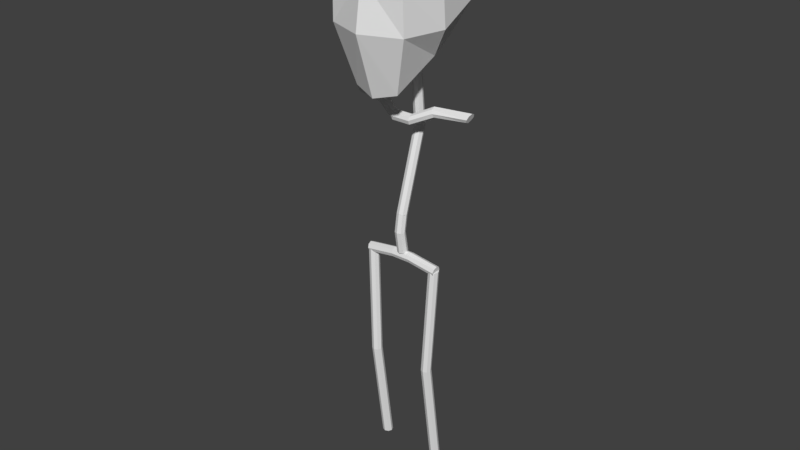# Source: nick.blend  (saved by Blender 2.79.0; exported with 4.5.12 LTS)
import bpy
from mathutils import Matrix  # noqa: F401  (used for matrix-valued properties, if any)

bpy.ops.wm.read_factory_settings(use_empty=True)
scene = bpy.context.scene
scene.name = 'Scene'

# ---- collections
col_collection_1 = bpy.data.collections.new('Collection 1'); scene.collection.children.link(col_collection_1)
col_collection_2 = bpy.data.collections.new('Collection 2'); scene.collection.children.link(col_collection_2)
col_collection_2.hide_render = True
col_collection_2.hide_viewport = True
col_collection_3 = bpy.data.collections.new('Collection 3'); scene.collection.children.link(col_collection_3)
col_collection_3.hide_render = True
col_collection_3.hide_viewport = True

# ---- materials (node trees are filled in below, after node groups)
mat_material = bpy.data.materials.new('Material')
mat_material.alpha_threshold = 0.0
mat_material.use_transparent_shadow = False
mat_material.roughness = 0.5
mat_material.line_color = (0.0, 0.0, 0.0, 1.0)

# ---- material node trees

# ---- world
world_world = bpy.data.worlds.new('World'); scene.world = world_world
world_world.color = (0.05088, 0.05088, 0.05088)
world_world.use_sun_shadow = False
world_world.sun_shadow_jitter_overblur = 0.0
world_world.cycles.sampling_method = 'MANUAL'

# ---- meshes
me_cube = bpy.data.meshes.new('Cube')
me_cube.from_pydata([(0.1032, 0.1336, 1.689), (0.08733, -0.1183, 1.544), (0.1288, 0.1668, 1.907), (0.1453, -0.1619, 1.911), (0.1265, 0.02495, 1.652), (0.0, 0.1569, 1.666), (0.1491, 0.19, 1.81), (0.0, -0.1416, 1.521), (0.1491, -0.1603, 1.757), (0.1754, -9.747e-08, 1.941), (0.0, 0.19, 1.93), (0.0, -0.19, 1.936), (0.0, 0.2286, 1.81), (0.0, -0.2172, 1.757), (0.1876, -7.65e-08, 1.757), (0.0, -5.828e-08, 1.993), (0.0, 0.02495, 1.653), (0.0, 0.03491, 0.8924), (0.0, 0.05035, 1.678), (0.01414, 0.02911, 0.8916), (0.01414, 0.04507, 1.675), (0.02, 0.01511, 0.8896), (0.02, 0.0323, 1.669), (0.01414, 0.001117, 0.8875), (0.01414, 0.01954, 1.663), (0.0, -0.004681, 0.8867), (0.0, 0.01425, 1.661), (-0.01414, 0.001117, 0.8875), (-0.01414, 0.01954, 1.663), (-0.02, 0.01511, 0.8896), (-0.02, 0.0323, 1.669), (-0.01414, 0.02911, 0.8916), (-0.01414, 0.04507, 1.675), (0.0, 0.1064, 1.573), (0.01414, 0.101, 1.57), (0.02, 0.08813, 1.565), (0.01414, 0.07524, 1.559), (0.0, 0.0699, 1.556), (-0.01414, 0.07524, 1.559), (-0.02, 0.08813, 1.565), (-0.01414, 0.101, 1.57), (0.01414, 0.01507, 0.972), (0.02, 0.00115, 0.9721), (0.01414, -0.01277, 0.9723), (0.0, -0.01854, 0.9724), (-0.01414, -0.01277, 0.9723), (-0.02, 0.00115, 0.9721), (-0.01414, 0.01507, 0.972), (0.0, 0.02084, 0.9719), (0.0, 0.1283, 1.352), (0.01414, 0.1225, 1.352), (0.02, 0.1085, 1.353), (0.01414, 0.09449, 1.354), (0.0, 0.08869, 1.354), (-0.01414, 0.09449, 1.354), (-0.02, 0.1085, 1.353), (-0.01414, 0.1225, 1.352), (0.1351, 0.02243, 0.4265), (0.1209, 0.02828, 0.4268), (0.1209, 0.08922, -0.0008458), (0.1403, 0.03938, 0.8524), (0.1351, 0.08336, -0.0008458), (0.1545, 0.03352, 0.8524), (0.1409, 0.06922, -0.0008458), (0.1603, 0.01938, 0.8524), (0.1351, 0.05508, -0.0008458), (0.1545, 0.00524, 0.8524), (0.1209, 0.04922, -0.0008458), (0.1403, -0.0006183, 0.8524), (0.1068, 0.05508, -0.0008458), (0.1262, 0.00524, 0.8524), (0.1009, 0.06922, -0.0008458), (0.1203, 0.01938, 0.8524), (0.1068, 0.08336, -0.0008458), (0.1262, 0.03352, 0.8524), (0.1409, 0.008306, 0.4258), (0.1351, -0.005819, 0.4251), (0.1209, -0.01167, 0.4248), (0.1068, -0.005819, 0.4251), (0.1009, 0.008306, 0.4258), (0.1068, 0.02243, 0.4265), (0.0, 0.0378, 0.8721), (0.152, 0.0378, 0.8554), (0.0, 0.03195, 0.8579), (0.1495, 0.03195, 0.8415), (0.0, 0.0178, 0.8521), (0.1484, 0.0178, 0.8357), (0.0, 0.003661, 0.8579), (0.1495, 0.003661, 0.8415), (0.0, -0.002196, 0.8721), (0.152, -0.002196, 0.8554), (0.0, 0.003661, 0.8862), (0.1545, 0.003661, 0.8693), (0.0, 0.0178, 0.8921), (0.1556, 0.0178, 0.8751), (0.0, 0.03195, 0.8862), (0.1545, 0.03195, 0.8693), (0.03739, 0.0378, 0.8721), (0.03739, 0.03195, 0.8579), (0.03739, 0.0178, 0.8521), (0.03739, 0.003661, 0.8579), (0.03739, -0.002196, 0.8721), (0.03739, 0.003661, 0.8862), (0.03739, 0.0178, 0.8921), (0.03739, 0.03195, 0.8862), (0.01414, 0.02441, 1.033), (0.02, 0.01132, 1.038), (0.01414, -0.001767, 1.043), (0.0, -0.00719, 1.045), (-0.01414, -0.001767, 1.043), (-0.02, 0.01132, 1.038), (-0.01414, 0.02441, 1.033), (0.0, 0.02984, 1.031), (0.0, 0.0378, 1.409), (0.1162, 0.06696, 1.445), (0.0, 0.03195, 1.394), (0.12, 0.0611, 1.432), (0.0, 0.0178, 1.389), (0.1216, 0.04696, 1.426), (0.0, 0.003661, 1.394), (0.12, 0.03282, 1.432), (0.0, -0.002196, 1.409), (0.1162, 0.02696, 1.445), (0.0, 0.003661, 1.423), (0.1124, 0.03282, 1.459), (0.0, 0.0178, 1.429), (0.1109, 0.04696, 1.465), (0.0, 0.03195, 1.423), (0.1124, 0.0611, 1.459), (0.03739, 0.0378, 1.409), (0.03739, 0.03195, 1.394), (0.03739, 0.0178, 1.389), (0.03739, 0.003661, 1.394), (0.03739, -0.002196, 1.409), (0.03739, 0.003661, 1.423), (0.03739, 0.0178, 1.429), (0.03739, 0.03195, 1.423), (0.2398, 0.09612, 1.445), (0.2341, 0.09026, 1.433), (0.2318, 0.07612, 1.427), (0.2341, 0.06197, 1.433), (0.2398, 0.05612, 1.445), (0.2454, 0.06197, 1.458), (0.2477, 0.07612, 1.464), (0.2454, 0.09026, 1.458)], [], [(14, 9, 3, 8), (2, 6, 12, 10), (6, 0, 5, 12), (1, 8, 13, 7), (8, 3, 11, 13), (4, 14, 8, 1), (0, 6, 14, 4), (6, 2, 9, 14), (9, 15, 11, 3), (2, 10, 15, 9), (0, 4, 16, 5), (4, 1, 7, 16), (33, 18, 20, 34), (34, 20, 22, 35), (35, 22, 24, 36), (36, 24, 26, 37), (37, 26, 28, 38), (38, 28, 30, 39), (20, 18, 32, 30, 28, 26, 24, 22), (39, 30, 32, 40), (40, 32, 18, 33), (17, 19, 21, 23, 25, 27, 29, 31), (56, 40, 33, 49), (55, 39, 40, 56), (54, 38, 39, 55), (53, 37, 38, 54), (52, 36, 37, 53), (51, 35, 36, 52), (50, 34, 35, 51), (49, 33, 34, 50), (17, 48, 41, 19), (19, 41, 42, 21), (21, 42, 43, 23), (23, 43, 44, 25), (25, 44, 45, 27), (27, 45, 46, 29), (29, 46, 47, 31), (31, 47, 48, 17), (112, 49, 50, 105), (105, 50, 51, 106), (106, 51, 52, 107), (107, 52, 53, 108), (108, 53, 54, 109), (109, 54, 55, 110), (110, 55, 56, 111), (111, 56, 49, 112), (61, 57, 75, 63), (58, 60, 62, 57), (63, 75, 76, 65), (57, 62, 64, 75), (65, 76, 77, 67), (75, 64, 66, 76), (67, 77, 78, 69), (76, 66, 68, 77), (69, 78, 79, 71), (77, 68, 70, 78), (71, 79, 80, 73), (78, 70, 72, 79), (62, 60, 74, 72, 70, 68, 66, 64), (73, 80, 58, 59), (79, 72, 74, 80), (59, 58, 57, 61), (80, 74, 60, 58), (59, 61, 63, 65, 67, 69, 71, 73), (97, 82, 84, 98), (98, 84, 86, 99), (99, 86, 88, 100), (100, 88, 90, 101), (101, 90, 92, 102), (102, 92, 94, 103), (84, 82, 96, 94, 92, 90, 88, 86), (103, 94, 96, 104), (104, 96, 82, 97), (81, 83, 85, 87, 89, 91, 93, 95), (95, 104, 97, 81), (93, 103, 104, 95), (91, 102, 103, 93), (89, 101, 102, 91), (87, 100, 101, 89), (85, 99, 100, 87), (83, 98, 99, 85), (81, 97, 98, 83), (47, 111, 112, 48), (46, 110, 111, 47), (45, 109, 110, 46), (44, 108, 109, 45), (43, 107, 108, 44), (42, 106, 107, 43), (41, 105, 106, 42), (48, 112, 105, 41), (129, 114, 116, 130), (130, 116, 118, 131), (131, 118, 120, 132), (132, 120, 122, 133), (133, 122, 124, 134), (134, 124, 126, 135), (120, 118, 139, 140), (135, 126, 128, 136), (136, 128, 114, 129), (113, 115, 117, 119, 121, 123, 125, 127), (127, 136, 129, 113), (125, 135, 136, 127), (123, 134, 135, 125), (121, 133, 134, 123), (119, 132, 133, 121), (117, 131, 132, 119), (115, 130, 131, 117), (113, 129, 130, 115), (138, 137, 144, 143, 142, 141, 140, 139), (126, 124, 142, 143), (122, 120, 140, 141), (128, 126, 143, 144), (118, 116, 138, 139), (124, 122, 141, 142), (114, 128, 144, 137), (116, 114, 137, 138)])
me_cube.materials.append(mat_material)
me_cube.use_remesh_preserve_volume = False
me_cube.use_remesh_preserve_attributes = False
me_cube.use_mirror_vertex_groups = False
me_cube.update()
me_cube_001 = bpy.data.meshes.new('Cube.001')
me_cube_001.from_pydata([(-0.5, -0.5, 0.0), (-0.5, -0.5, 1.0), (-0.5, 0.5, 0.0), (-0.5, 0.5, 1.0), (0.5, -0.5, 0.0), (0.5, -0.5, 1.0), (0.5, 0.5, 0.0), (0.5, 0.5, 1.0), (-0.5, -0.5, 2.0), (-0.5, 0.5, 2.0), (0.5, -0.5, 2.0), (0.5, 0.5, 2.0)], [(2, 0), (0, 1), (1, 3), (3, 2), (6, 2), (3, 7), (7, 6), (4, 6), (7, 5), (4, 5), (0, 4), (5, 1), (8, 9), (9, 11), (11, 10), (10, 8), (3, 9), (8, 1), (10, 5), (7, 11)], [])
me_cube_001.use_remesh_preserve_volume = False
me_cube_001.use_remesh_preserve_attributes = False
me_cube_001.use_mirror_vertex_groups = False
me_cube_001.update()
me_grid_001 = bpy.data.meshes.new('Grid.001')
me_grid_001.from_pydata([(-0.5, 0.0, 0.0), (-0.25, 0.0, 0.0), (0.0, 0.0, 0.0), (0.25, 0.0, 0.0), (0.5, 0.0, 0.0), (-0.5, 5.96e-08, 0.25), (-0.25, 5.96e-08, 0.25), (0.0, 5.96e-08, 0.25), (0.25, 5.96e-08, 0.25), (0.5, 5.96e-08, 0.25), (-0.5, 0.0, 0.5), (-0.25, 0.0, 0.5), (0.0, 0.0, 0.5), (0.25, 0.0, 0.5), (0.5, 0.0, 0.5), (-0.5, 0.0, 0.75), (-0.25, 0.0, 0.75), (0.0, 0.0, 0.75), (0.25, 0.0, 0.75), (0.5, 0.0, 0.75), (-0.5, 0.0, 1.0), (-0.25, 0.0, 1.0), (0.0, 0.0, 1.0), (0.25, 0.0, 1.0), (0.5, 0.0, 1.0), (-0.5, 0.0, 1.25), (-0.25, 0.0, 1.25), (0.0, 0.0, 1.25), (0.25, 0.0, 1.25), (0.5, 0.0, 1.25), (-0.5, 0.0, 1.5), (-0.25, 0.0, 1.5), (0.0, 0.0, 1.5), (0.25, 0.0, 1.5), (0.5, 0.0, 1.5), (-0.5, -5.96e-08, 1.75), (-0.25, -5.96e-08, 1.75), (0.0, -5.96e-08, 1.75), (0.25, -5.96e-08, 1.75), (0.5, -5.96e-08, 1.75), (-0.5, 0.0, 2.0), (-0.25, 0.0, 2.0), (0.0, 0.0, 2.0), (0.25, 0.0, 2.0), (0.5, 0.0, 2.0)], [(5, 0), (0, 1), (1, 6), (6, 5), (1, 2), (2, 7), (7, 6), (2, 3), (3, 8), (8, 7), (3, 4), (4, 9), (9, 8), (10, 5), (6, 11), (11, 10), (7, 12), (12, 11), (8, 13), (13, 12), (9, 14), (14, 13), (15, 10), (11, 16), (16, 15), (12, 17), (17, 16), (13, 18), (18, 17), (14, 19), (19, 18), (20, 15), (16, 21), (21, 20), (17, 22), (22, 21), (18, 23), (23, 22), (19, 24), (24, 23), (25, 20), (21, 26), (26, 25), (22, 27), (27, 26), (23, 28), (28, 27), (24, 29), (29, 28), (30, 25), (26, 31), (31, 30), (27, 32), (32, 31), (28, 33), (33, 32), (29, 34), (34, 33), (35, 30), (31, 36), (36, 35), (32, 37), (37, 36), (33, 38), (38, 37), (34, 39), (39, 38), (40, 35), (36, 41), (41, 40), (37, 42), (42, 41), (38, 43), (43, 42), (39, 44), (44, 43)], [])
me_grid_001.use_remesh_preserve_volume = False
me_grid_001.use_remesh_preserve_attributes = False
me_grid_001.use_mirror_vertex_groups = False
me_grid_001.update()
me_grid = bpy.data.meshes.new('Grid')
me_grid.from_pydata([(-0.5, 0.0, 0.0), (-0.25, 0.0, 0.0), (0.0, 0.0, 0.0), (0.25, 0.0, 0.0), (0.5, 0.0, 0.0), (-0.5, 5.96e-08, 0.25), (-0.25, 5.96e-08, 0.25), (0.0, 5.96e-08, 0.25), (0.25, 5.96e-08, 0.25), (0.5, 5.96e-08, 0.25), (-0.5, 0.0, 0.5), (-0.25, 0.0, 0.5), (0.0, 0.0, 0.5), (0.25, 0.0, 0.5), (0.5, 0.0, 0.5), (-0.5, 0.0, 0.75), (-0.25, 0.0, 0.75), (0.0, 0.0, 0.75), (0.25, 0.0, 0.75), (0.5, 0.0, 0.75), (-0.5, 0.0, 1.0), (-0.25, 0.0, 1.0), (0.0, 0.0, 1.0), (0.25, 0.0, 1.0), (0.5, 0.0, 1.0), (-0.5, 0.0, 1.25), (-0.25, 0.0, 1.25), (0.0, 0.0, 1.25), (0.25, 0.0, 1.25), (0.5, 0.0, 1.25), (-0.5, 0.0, 1.5), (-0.25, 0.0, 1.5), (0.0, 0.0, 1.5), (0.25, 0.0, 1.5), (0.5, 0.0, 1.5), (-0.5, -5.96e-08, 1.75), (-0.25, -5.96e-08, 1.75), (0.0, -5.96e-08, 1.75), (0.25, -5.96e-08, 1.75), (0.5, -5.96e-08, 1.75), (-0.5, 0.0, 2.0), (-0.25, 0.0, 2.0), (0.0, 0.0, 2.0), (0.25, 0.0, 2.0), (0.5, 0.0, 2.0)], [(5, 0), (0, 1), (1, 6), (6, 5), (1, 2), (2, 7), (7, 6), (2, 3), (3, 8), (8, 7), (3, 4), (4, 9), (9, 8), (10, 5), (6, 11), (11, 10), (7, 12), (12, 11), (8, 13), (13, 12), (9, 14), (14, 13), (15, 10), (11, 16), (16, 15), (12, 17), (17, 16), (13, 18), (18, 17), (14, 19), (19, 18), (20, 15), (16, 21), (21, 20), (17, 22), (22, 21), (18, 23), (23, 22), (19, 24), (24, 23), (25, 20), (21, 26), (26, 25), (22, 27), (27, 26), (23, 28), (28, 27), (24, 29), (29, 28), (30, 25), (26, 31), (31, 30), (27, 32), (32, 31), (28, 33), (33, 32), (29, 34), (34, 33), (35, 30), (31, 36), (36, 35), (32, 37), (37, 36), (33, 38), (38, 37), (34, 39), (39, 38), (40, 35), (36, 41), (41, 40), (37, 42), (42, 41), (38, 43), (43, 42), (39, 44), (44, 43)], [])
me_grid.use_remesh_preserve_volume = False
me_grid.use_remesh_preserve_attributes = False
me_grid.use_mirror_vertex_groups = False
me_grid.update()

# ---- objects
ob_head = bpy.data.objects.new('Head', me_cube)
ob_cube = bpy.data.objects.new('Cube', me_cube_001)
ob_grid_001 = bpy.data.objects.new('Grid.001', me_grid_001)
ob_grid = bpy.data.objects.new('Grid', me_grid)

# ---- transforms, parenting, visibility, modifiers, constraints
ob_head.location = (0.0, 0.0, 0.0)
ob_head.lock_rotations_4d = False
ob_head.empty_display_type = 'ARROWS'
ob_head.lineart.crease_threshold = 0.0
_m = ob_head.modifiers.new('Mirror', 'MIRROR')
_m.use_clip = True
ob_cube.location = (0.0, 0.0, 0.0)
ob_cube.lineart.crease_threshold = 0.0
ob_grid_001.location = (0.0, 0.0, 0.0)
ob_grid_001.rotation_euler = (0.0, -0.0, 1.571)
ob_grid_001.lineart.crease_threshold = 0.0
ob_grid.location = (0.0, 0.0, 0.0)
ob_grid.lineart.crease_threshold = 0.0

# ---- collection membership
col_collection_1.objects.link(ob_head)
col_collection_2.objects.link(ob_cube)
col_collection_3.objects.link(ob_grid_001)
col_collection_3.objects.link(ob_grid)

# ---- scene / render settings (as saved in the file)
scene.frame_start = 1; scene.frame_end = 250; scene.frame_set(1)
scene.render.engine = 'BLENDER_EEVEE_NEXT'
scene.render.resolution_percentage = 50
scene.render.dither_intensity = 0.0
scene.cycles.use_denoising = False
scene.cycles.samples = 128
scene.cycles.sampling_pattern = 'TABULATED_SOBOL'
scene.cycles.use_adaptive_sampling = False
scene.cycles.use_light_tree = False
scene.cycles.blur_glossy = 0.0
scene.cycles.sample_clamp_indirect = 0.0
scene.view_settings.view_transform = 'Standard'
bpy.context.view_layer.update()

# ---- added for rendering (the .blend has no active camera and no usable light): camera, sun
cam_auto = bpy.data.cameras.new('AutoCamera')
cam_auto.lens = 50.0
cam_auto.sensor_width = 36.0
cam_auto.clip_end = 1000.0
ob_auto_camera = bpy.data.objects.new('AutoCamera', cam_auto)
scene.collection.objects.link(ob_auto_camera)
ob_auto_camera.location = (2.26697, -2.72036, 2.81315)
ob_auto_camera.rotation_euler = (1.09748, -7.21219e-08, 0.694738)
scene.camera = ob_auto_camera
light_auto_sun = bpy.data.lights.new('AutoSun', 'SUN')
light_auto_sun.energy = 3.0
light_auto_sun.angle = 0.0523599
ob_auto_sun = bpy.data.objects.new('AutoSun', light_auto_sun)
scene.collection.objects.link(ob_auto_sun)
ob_auto_sun.rotation_euler = (0.872665, 0.174533, 0.523599)
bpy.context.view_layer.update()
